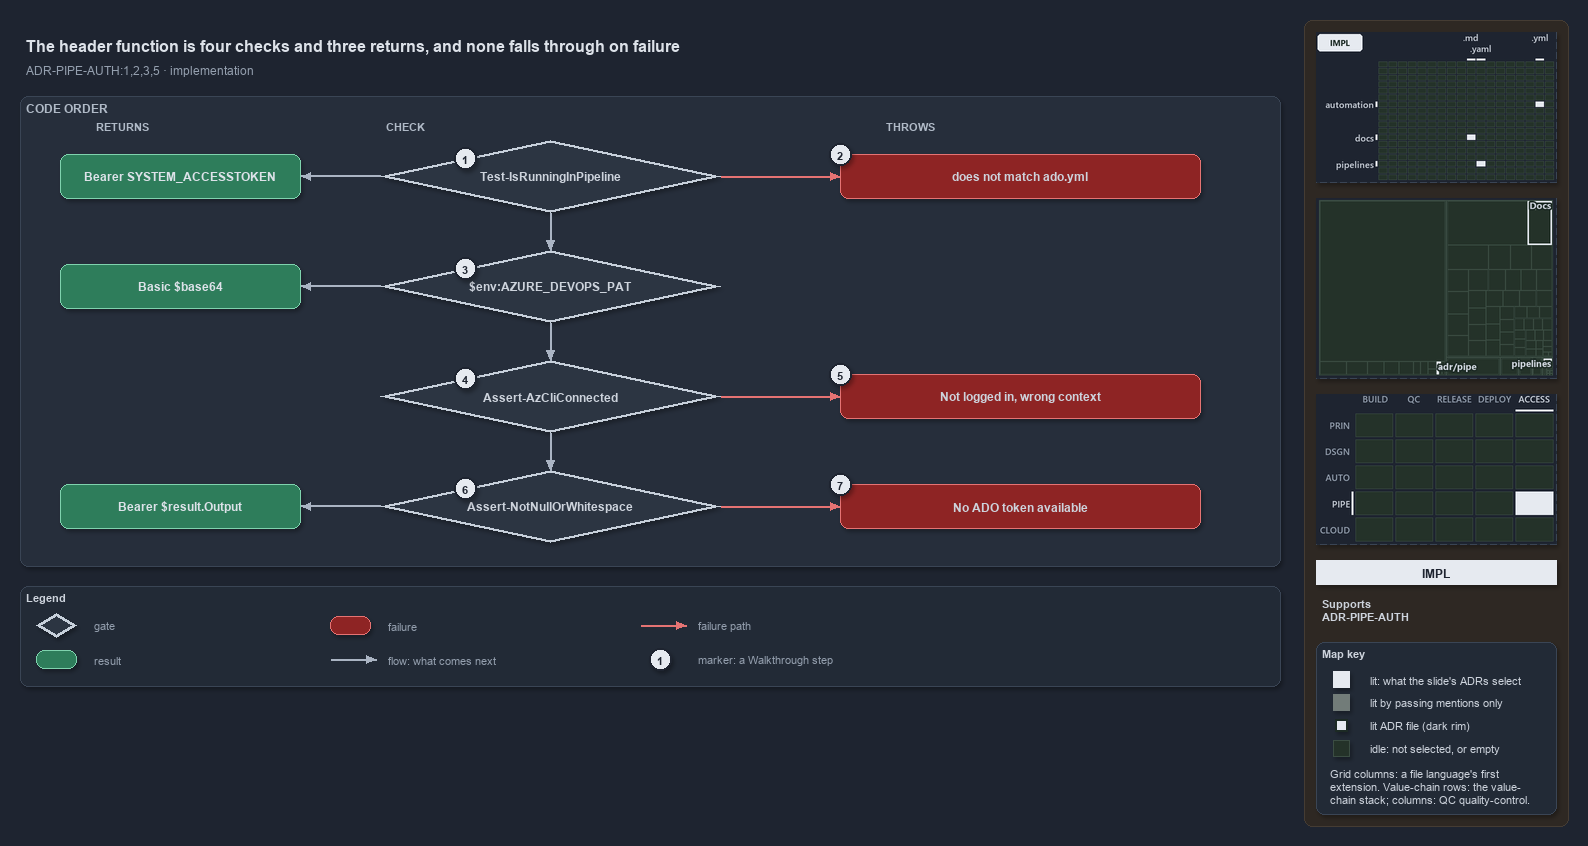

The diagram above was exported from draw.io. Its source (the exported page's mxGraphModel, read from the mxfile embedded in the PNG):
<mxGraphModel dx="1024" dy="768" grid="0" gridSize="10" guides="1" tooltips="1" connect="1" arrows="1" fold="1" page="1" pageScale="1" pageWidth="1572" pageHeight="690" background="#1E2430" math="0" shadow="1">
  <root>
    <mxCell id="0" />
    <mxCell id="1" parent="0" />
    <mxCell id="sidebar-bg" value="" style="rounded=1;arcSize=2;html=1;fillColor=#2E2823;strokeColor=#453C33;shadow=0;" vertex="1" parent="1">
      <mxGeometry x="1304" y="4" width="264" height="806" as="geometry" />
    </mxCell>
    <mxCell id="title" value="The header function is four checks and three returns, and none falls through on failure" style="text;html=1;align=left;verticalAlign=middle;fontSize=16;fontStyle=1;fontColor=#DDE2E9;" vertex="1" parent="1">
      <mxGeometry x="20" y="14" width="1260" height="30" as="geometry" />
    </mxCell>
    <mxCell id="subtitle" value="ADR-PIPE-AUTH:1,2,3,5 &amp;#183; implementation" style="text;html=1;align=left;verticalAlign=middle;fontSize=12;fontColor=#949FAE;" vertex="1" parent="1">
      <mxGeometry x="20" y="44" width="1240" height="20" as="geometry" />
    </mxCell>
    <mxCell id="band" value="CODE ORDER" style="rounded=1;html=1;arcSize=3;fillColor=#262E3B;strokeColor=#3A4555;verticalAlign=top;align=left;spacingLeft=8;fontStyle=1;fontSize=12;fontColor=#B0BAC7;" vertex="1" parent="1">
      <mxGeometry x="20" y="80" width="1260" height="470" as="geometry" />
    </mxCell>
    <mxCell id="col-result" value="RETURNS" style="text;html=1;align=left;verticalAlign=middle;fontSize=11;fontStyle=1;fontColor=#B0BAC7;" vertex="1" parent="1">
      <mxGeometry x="90" y="100" width="120" height="18" as="geometry" />
    </mxCell>
    <mxCell id="col-check" value="CHECK" style="text;html=1;align=left;verticalAlign=middle;fontSize=11;fontStyle=1;fontColor=#B0BAC7;" vertex="1" parent="1">
      <mxGeometry x="380" y="100" width="120" height="18" as="geometry" />
    </mxCell>
    <mxCell id="col-fail" value="THROWS" style="text;html=1;align=left;verticalAlign=middle;fontSize=11;fontStyle=1;fontColor=#B0BAC7;" vertex="1" parent="1">
      <mxGeometry x="880" y="100" width="120" height="18" as="geometry" />
    </mxCell>
    <mxCell id="g-pipeline" value="&lt;b&gt;Test-IsRunningInPipeline&lt;/b&gt;" style="rhombus;whiteSpace=wrap;html=1;fillColor=#2C3542;strokeColor=#C7D0DB;strokeWidth=3;fontSize=12;fontColor=#CDD3DC;" vertex="1" parent="1">
      <mxGeometry x="380" y="124" width="340" height="72" as="geometry" />
    </mxCell>
    <mxCell id="mark-1" value="1" style="ellipse;html=1;fillColor=#E6EAF0;strokeColor=#1E2430;strokeWidth=2;fontColor=#1E2430;fontStyle=1;fontSize=11;" vertex="1" parent="1">
      <mxGeometry x="454.0" y="131.0" width="22" height="22" as="geometry" />
    </mxCell>
    <mxCell id="g-pat" value="&lt;b&gt;$env:AZURE_DEVOPS_PAT&lt;/b&gt;" style="rhombus;whiteSpace=wrap;html=1;fillColor=#2C3542;strokeColor=#C7D0DB;strokeWidth=3;fontSize=12;fontColor=#CDD3DC;" vertex="1" parent="1">
      <mxGeometry x="380" y="234" width="340" height="72" as="geometry" />
    </mxCell>
    <mxCell id="mark-3" value="3" style="ellipse;html=1;fillColor=#E6EAF0;strokeColor=#1E2430;strokeWidth=2;fontColor=#1E2430;fontStyle=1;fontSize=11;" vertex="1" parent="1">
      <mxGeometry x="454.0" y="241.0" width="22" height="22" as="geometry" />
    </mxCell>
    <mxCell id="g-azcli" value="&lt;b&gt;Assert-AzCliConnected&lt;/b&gt;" style="rhombus;whiteSpace=wrap;html=1;fillColor=#2C3542;strokeColor=#C7D0DB;strokeWidth=3;fontSize=12;fontColor=#CDD3DC;" vertex="1" parent="1">
      <mxGeometry x="380" y="344" width="340" height="72" as="geometry" />
    </mxCell>
    <mxCell id="mark-4" value="4" style="ellipse;html=1;fillColor=#E6EAF0;strokeColor=#1E2430;strokeWidth=2;fontColor=#1E2430;fontStyle=1;fontSize=11;" vertex="1" parent="1">
      <mxGeometry x="454.0" y="351.0" width="22" height="22" as="geometry" />
    </mxCell>
    <mxCell id="g-token" value="&lt;b&gt;Assert-NotNullOrWhitespace&lt;/b&gt;" style="rhombus;whiteSpace=wrap;html=1;fillColor=#2C3542;strokeColor=#C7D0DB;strokeWidth=3;fontSize=12;fontColor=#CDD3DC;" vertex="1" parent="1">
      <mxGeometry x="380" y="454" width="340" height="72" as="geometry" />
    </mxCell>
    <mxCell id="mark-6" value="6" style="ellipse;html=1;fillColor=#E6EAF0;strokeColor=#1E2430;strokeWidth=2;fontColor=#1E2430;fontStyle=1;fontSize=11;" vertex="1" parent="1">
      <mxGeometry x="454.0" y="461.0" width="22" height="22" as="geometry" />
    </mxCell>
    <mxCell id="p-e-g-pipeline-g-pat-a" value="" style="text;html=1;strokeColor=none;fillColor=none;" vertex="1" parent="1">
      <mxGeometry x="550" y="196" width="1" height="1" as="geometry" />
    </mxCell>
    <mxCell id="p-e-g-pipeline-g-pat-b" value="" style="text;html=1;strokeColor=none;fillColor=none;" vertex="1" parent="1">
      <mxGeometry x="550" y="234" width="1" height="1" as="geometry" />
    </mxCell>
    <mxCell id="e-g-pipeline-g-pat" value="" style="edgeStyle=orthogonalEdgeStyle;rounded=1;html=1;fontSize=10;endArrow=block;strokeColor=#AAB4C3;fontColor=#CDD3DC;shadow=0;" edge="1" parent="1" source="p-e-g-pipeline-g-pat-a" target="p-e-g-pipeline-g-pat-b">
      <mxGeometry relative="1" as="geometry" />
    </mxCell>
    <mxCell id="p-e-g-pat-g-azcli-a" value="" style="text;html=1;strokeColor=none;fillColor=none;" vertex="1" parent="1">
      <mxGeometry x="550" y="306" width="1" height="1" as="geometry" />
    </mxCell>
    <mxCell id="p-e-g-pat-g-azcli-b" value="" style="text;html=1;strokeColor=none;fillColor=none;" vertex="1" parent="1">
      <mxGeometry x="550" y="344" width="1" height="1" as="geometry" />
    </mxCell>
    <mxCell id="e-g-pat-g-azcli" value="" style="edgeStyle=orthogonalEdgeStyle;rounded=1;html=1;fontSize=10;endArrow=block;strokeColor=#AAB4C3;fontColor=#CDD3DC;shadow=0;" edge="1" parent="1" source="p-e-g-pat-g-azcli-a" target="p-e-g-pat-g-azcli-b">
      <mxGeometry relative="1" as="geometry" />
    </mxCell>
    <mxCell id="p-e-g-azcli-g-token-a" value="" style="text;html=1;strokeColor=none;fillColor=none;" vertex="1" parent="1">
      <mxGeometry x="550" y="416" width="1" height="1" as="geometry" />
    </mxCell>
    <mxCell id="p-e-g-azcli-g-token-b" value="" style="text;html=1;strokeColor=none;fillColor=none;" vertex="1" parent="1">
      <mxGeometry x="550" y="454" width="1" height="1" as="geometry" />
    </mxCell>
    <mxCell id="e-g-azcli-g-token" value="" style="edgeStyle=orthogonalEdgeStyle;rounded=1;html=1;fontSize=10;endArrow=block;strokeColor=#AAB4C3;fontColor=#CDD3DC;shadow=0;" edge="1" parent="1" source="p-e-g-azcli-g-token-a" target="p-e-g-azcli-g-token-b">
      <mxGeometry relative="1" as="geometry" />
    </mxCell>
    <mxCell id="r-bearer-agent" value="&lt;b&gt;Bearer SYSTEM_ACCESSTOKEN&lt;/b&gt;" style="rounded=1;whiteSpace=wrap;html=1;arcSize=20;fillColor=#2E7D5B;strokeColor=#7FD3AE;fontColor=#DDE2E9;fontSize=12;" vertex="1" parent="1">
      <mxGeometry x="60" y="138" width="240" height="44" as="geometry" />
    </mxCell>
    <mxCell id="p-e-g-pipeline-r-bearer-agent-a" value="" style="text;html=1;strokeColor=none;fillColor=none;" vertex="1" parent="1">
      <mxGeometry x="380" y="160" width="1" height="1" as="geometry" />
    </mxCell>
    <mxCell id="p-e-g-pipeline-r-bearer-agent-b" value="" style="text;html=1;strokeColor=none;fillColor=none;" vertex="1" parent="1">
      <mxGeometry x="300" y="160" width="1" height="1" as="geometry" />
    </mxCell>
    <mxCell id="e-g-pipeline-r-bearer-agent" value="" style="edgeStyle=orthogonalEdgeStyle;rounded=1;html=1;fontSize=10;endArrow=block;strokeColor=#AAB4C3;fontColor=#CDD3DC;shadow=0;" edge="1" parent="1" source="p-e-g-pipeline-r-bearer-agent-a" target="p-e-g-pipeline-r-bearer-agent-b">
      <mxGeometry relative="1" as="geometry" />
    </mxCell>
    <mxCell id="r-basic" value="&lt;b&gt;Basic $base64&lt;/b&gt;" style="rounded=1;whiteSpace=wrap;html=1;arcSize=20;fillColor=#2E7D5B;strokeColor=#7FD3AE;fontColor=#DDE2E9;fontSize=12;" vertex="1" parent="1">
      <mxGeometry x="60" y="248" width="240" height="44" as="geometry" />
    </mxCell>
    <mxCell id="p-e-g-pat-r-basic-a" value="" style="text;html=1;strokeColor=none;fillColor=none;" vertex="1" parent="1">
      <mxGeometry x="380" y="270" width="1" height="1" as="geometry" />
    </mxCell>
    <mxCell id="p-e-g-pat-r-basic-b" value="" style="text;html=1;strokeColor=none;fillColor=none;" vertex="1" parent="1">
      <mxGeometry x="300" y="270" width="1" height="1" as="geometry" />
    </mxCell>
    <mxCell id="e-g-pat-r-basic" value="" style="edgeStyle=orthogonalEdgeStyle;rounded=1;html=1;fontSize=10;endArrow=block;strokeColor=#AAB4C3;fontColor=#CDD3DC;shadow=0;" edge="1" parent="1" source="p-e-g-pat-r-basic-a" target="p-e-g-pat-r-basic-b">
      <mxGeometry relative="1" as="geometry" />
    </mxCell>
    <mxCell id="r-bearer-az" value="&lt;b&gt;Bearer $result.Output&lt;/b&gt;" style="rounded=1;whiteSpace=wrap;html=1;arcSize=20;fillColor=#2E7D5B;strokeColor=#7FD3AE;fontColor=#DDE2E9;fontSize=12;" vertex="1" parent="1">
      <mxGeometry x="60" y="468" width="240" height="44" as="geometry" />
    </mxCell>
    <mxCell id="p-e-g-token-r-bearer-az-a" value="" style="text;html=1;strokeColor=none;fillColor=none;" vertex="1" parent="1">
      <mxGeometry x="380" y="490" width="1" height="1" as="geometry" />
    </mxCell>
    <mxCell id="p-e-g-token-r-bearer-az-b" value="" style="text;html=1;strokeColor=none;fillColor=none;" vertex="1" parent="1">
      <mxGeometry x="300" y="490" width="1" height="1" as="geometry" />
    </mxCell>
    <mxCell id="e-g-token-r-bearer-az" value="" style="edgeStyle=orthogonalEdgeStyle;rounded=1;html=1;fontSize=10;endArrow=block;strokeColor=#AAB4C3;fontColor=#CDD3DC;shadow=0;" edge="1" parent="1" source="p-e-g-token-r-bearer-az-a" target="p-e-g-token-r-bearer-az-b">
      <mxGeometry relative="1" as="geometry" />
    </mxCell>
    <mxCell id="f-collection" value="&lt;b&gt;does not match ado.yml&lt;/b&gt;" style="rounded=1;whiteSpace=wrap;html=1;arcSize=20;fillColor=#8E2424;strokeColor=#E57373;fontSize=12;" vertex="1" parent="1">
      <mxGeometry x="840" y="138" width="360" height="44" as="geometry" />
    </mxCell>
    <mxCell id="p-e-g-pipeline-f-collection-a" value="" style="text;html=1;strokeColor=none;fillColor=none;" vertex="1" parent="1">
      <mxGeometry x="720" y="160" width="1" height="1" as="geometry" />
    </mxCell>
    <mxCell id="p-e-g-pipeline-f-collection-b" value="" style="text;html=1;strokeColor=none;fillColor=none;" vertex="1" parent="1">
      <mxGeometry x="840" y="160" width="1" height="1" as="geometry" />
    </mxCell>
    <mxCell id="e-g-pipeline-f-collection" value="" style="edgeStyle=orthogonalEdgeStyle;rounded=1;html=1;fontSize=10;endArrow=block;strokeColor=#E57373;fontColor=#CDD3DC;shadow=0;" edge="1" parent="1" source="p-e-g-pipeline-f-collection-a" target="p-e-g-pipeline-f-collection-b">
      <mxGeometry relative="1" as="geometry" />
    </mxCell>
    <mxCell id="mark-2" value="2" style="ellipse;html=1;fillColor=#E6EAF0;strokeColor=#1E2430;strokeWidth=2;fontColor=#1E2430;fontStyle=1;fontSize=11;" vertex="1" parent="1">
      <mxGeometry x="829" y="127" width="22" height="22" as="geometry" />
    </mxCell>
    <mxCell id="f-azcli" value="&lt;b&gt;Not logged in, wrong context&lt;/b&gt;" style="rounded=1;whiteSpace=wrap;html=1;arcSize=20;fillColor=#8E2424;strokeColor=#E57373;fontSize=12;" vertex="1" parent="1">
      <mxGeometry x="840" y="358" width="360" height="44" as="geometry" />
    </mxCell>
    <mxCell id="p-e-g-azcli-f-azcli-a" value="" style="text;html=1;strokeColor=none;fillColor=none;" vertex="1" parent="1">
      <mxGeometry x="720" y="380" width="1" height="1" as="geometry" />
    </mxCell>
    <mxCell id="p-e-g-azcli-f-azcli-b" value="" style="text;html=1;strokeColor=none;fillColor=none;" vertex="1" parent="1">
      <mxGeometry x="840" y="380" width="1" height="1" as="geometry" />
    </mxCell>
    <mxCell id="e-g-azcli-f-azcli" value="" style="edgeStyle=orthogonalEdgeStyle;rounded=1;html=1;fontSize=10;endArrow=block;strokeColor=#E57373;fontColor=#CDD3DC;shadow=0;" edge="1" parent="1" source="p-e-g-azcli-f-azcli-a" target="p-e-g-azcli-f-azcli-b">
      <mxGeometry relative="1" as="geometry" />
    </mxCell>
    <mxCell id="mark-5" value="5" style="ellipse;html=1;fillColor=#E6EAF0;strokeColor=#1E2430;strokeWidth=2;fontColor=#1E2430;fontStyle=1;fontSize=11;" vertex="1" parent="1">
      <mxGeometry x="829" y="347" width="22" height="22" as="geometry" />
    </mxCell>
    <mxCell id="f-notoken" value="&lt;b&gt;No ADO token available&lt;/b&gt;" style="rounded=1;whiteSpace=wrap;html=1;arcSize=20;fillColor=#8E2424;strokeColor=#E57373;fontSize=12;" vertex="1" parent="1">
      <mxGeometry x="840" y="468" width="360" height="44" as="geometry" />
    </mxCell>
    <mxCell id="p-e-g-token-f-notoken-a" value="" style="text;html=1;strokeColor=none;fillColor=none;" vertex="1" parent="1">
      <mxGeometry x="720" y="490" width="1" height="1" as="geometry" />
    </mxCell>
    <mxCell id="p-e-g-token-f-notoken-b" value="" style="text;html=1;strokeColor=none;fillColor=none;" vertex="1" parent="1">
      <mxGeometry x="840" y="490" width="1" height="1" as="geometry" />
    </mxCell>
    <mxCell id="e-g-token-f-notoken" value="" style="edgeStyle=orthogonalEdgeStyle;rounded=1;html=1;fontSize=10;endArrow=block;strokeColor=#E57373;fontColor=#CDD3DC;shadow=0;" edge="1" parent="1" source="p-e-g-token-f-notoken-a" target="p-e-g-token-f-notoken-b">
      <mxGeometry relative="1" as="geometry" />
    </mxCell>
    <mxCell id="mark-7" value="7" style="ellipse;html=1;fillColor=#E6EAF0;strokeColor=#1E2430;strokeWidth=2;fontColor=#1E2430;fontStyle=1;fontSize=11;" vertex="1" parent="1">
      <mxGeometry x="829" y="457" width="22" height="22" as="geometry" />
    </mxCell>
    <mxCell id="legend" value="&lt;b&gt;Legend&lt;/b&gt;" style="rounded=1;whiteSpace=wrap;html=1;arcSize=6;fillColor=#222A36;strokeColor=#3A4555;align=left;verticalAlign=top;spacing=8;fontSize=11;fontColor=#CDD3DC;" vertex="1" parent="1">
      <mxGeometry x="20" y="570" width="1260" height="100" as="geometry" />
    </mxCell>
    <mxCell id="legend-0" value="" style="rhombus;whiteSpace=wrap;html=1;fillColor=#2C3542;strokeColor=#C7D0DB;strokeWidth=3;fontColor=#CDD3DC;" vertex="1" parent="1">
      <mxGeometry x="36.0" y="597.0" width="40" height="24" as="geometry" />
    </mxCell>
    <mxCell id="legend-0-text" value="gate" style="text;html=1;align=left;verticalAlign=middle;fontSize=11;fontColor=#949FAE;" vertex="1" parent="1">
      <mxGeometry x="88" y="599" width="240" height="20" as="geometry" />
    </mxCell>
    <mxCell id="legend-1" value="" style="rounded=1;whiteSpace=wrap;html=1;arcSize=20;fillColor=#2E7D5B;strokeColor=#7FD3AE;" vertex="1" parent="1">
      <mxGeometry x="36.0" y="634.0" width="40" height="18" as="geometry" />
    </mxCell>
    <mxCell id="legend-1-text" value="result" style="text;html=1;align=left;verticalAlign=middle;fontSize=11;fontColor=#949FAE;" vertex="1" parent="1">
      <mxGeometry x="88" y="633" width="240" height="20" as="geometry" />
    </mxCell>
    <mxCell id="legend-2" value="" style="rounded=1;whiteSpace=wrap;html=1;arcSize=20;fillColor=#8E2424;strokeColor=#E57373;" vertex="1" parent="1">
      <mxGeometry x="330.0" y="600.0" width="40" height="18" as="geometry" />
    </mxCell>
    <mxCell id="legend-2-text" value="failure" style="text;html=1;align=left;verticalAlign=middle;fontSize=11;fontColor=#949FAE;" vertex="1" parent="1">
      <mxGeometry x="382" y="599" width="240" height="20" as="geometry" />
    </mxCell>
    <mxCell id="legend-3-a" value="" style="text;html=1;strokeColor=none;fillColor=none;" vertex="1" parent="1">
      <mxGeometry x="330" y="643" width="1" height="1" as="geometry" />
    </mxCell>
    <mxCell id="legend-3-b" value="" style="text;html=1;strokeColor=none;fillColor=none;" vertex="1" parent="1">
      <mxGeometry x="376" y="643" width="1" height="1" as="geometry" />
    </mxCell>
    <mxCell id="legend-3" value="" style="edgeStyle=orthogonalEdgeStyle;rounded=1;html=1;fontSize=10;endArrow=block;strokeColor=#AAB4C3;fontColor=#CDD3DC;shadow=0;" edge="1" parent="1" source="legend-3-a" target="legend-3-b">
      <mxGeometry relative="1" as="geometry" />
    </mxCell>
    <mxCell id="legend-3-text" value="flow: what comes next" style="text;html=1;align=left;verticalAlign=middle;fontSize=11;fontColor=#949FAE;" vertex="1" parent="1">
      <mxGeometry x="382" y="633" width="240" height="20" as="geometry" />
    </mxCell>
    <mxCell id="legend-4-a" value="" style="text;html=1;strokeColor=none;fillColor=none;" vertex="1" parent="1">
      <mxGeometry x="640" y="609" width="1" height="1" as="geometry" />
    </mxCell>
    <mxCell id="legend-4-b" value="" style="text;html=1;strokeColor=none;fillColor=none;" vertex="1" parent="1">
      <mxGeometry x="686" y="609" width="1" height="1" as="geometry" />
    </mxCell>
    <mxCell id="legend-4" value="" style="edgeStyle=orthogonalEdgeStyle;rounded=1;html=1;fontSize=10;endArrow=block;strokeColor=#E57373;fontColor=#CDD3DC;shadow=0;" edge="1" parent="1" source="legend-4-a" target="legend-4-b">
      <mxGeometry relative="1" as="geometry" />
    </mxCell>
    <mxCell id="legend-4-text" value="failure path" style="text;html=1;align=left;verticalAlign=middle;fontSize=11;fontColor=#949FAE;" vertex="1" parent="1">
      <mxGeometry x="692" y="599" width="240" height="20" as="geometry" />
    </mxCell>
    <mxCell id="legend-5" value="1" style="ellipse;html=1;fillColor=#E6EAF0;strokeColor=#1E2430;strokeWidth=2;fontColor=#1E2430;fontStyle=1;fontSize=11;" vertex="1" parent="1">
      <mxGeometry x="649" y="632" width="22" height="22" as="geometry" />
    </mxCell>
    <mxCell id="legend-5-text" value="marker: a Walkthrough step" style="text;html=1;align=left;verticalAlign=middle;fontSize=11;fontColor=#949FAE;" vertex="1" parent="1">
      <mxGeometry x="692" y="633" width="240" height="20" as="geometry" />
    </mxCell>
    <mxCell id="minimap-grid" value="" style="shape=image;html=1;imageAspect=0;aspect=fixed;verticalLabelPosition=bottom;strokeColor=#3A4555;dashed=1;fillColor=#222A36;image=data:image/png,(base64 omitted: 8984 chars);" vertex="1" parent="1">
      <mxGeometry x="1316" y="16" width="240" height="150" as="geometry" />
    </mxCell>
    <mxCell id="minimap-tree" value="" style="shape=image;html=1;imageAspect=0;aspect=fixed;verticalLabelPosition=bottom;strokeColor=#3A4555;dashed=1;fillColor=#222A36;image=data:image/png,(base64 omitted: 9144 chars);" vertex="1" parent="1">
      <mxGeometry x="1316" y="182" width="240" height="180" as="geometry" />
    </mxCell>
    <mxCell id="minimap-chain" value="" style="shape=image;html=1;imageAspect=0;aspect=fixed;verticalLabelPosition=bottom;strokeColor=#3A4555;dashed=1;fillColor=#222A36;image=data:image/png,(base64 omitted: 13108 chars);" vertex="1" parent="1">
      <mxGeometry x="1316" y="378" width="240" height="150" as="geometry" />
    </mxCell>
    <mxCell id="lens-badge" value="IMPL" style="rounded=0;whiteSpace=wrap;html=1;align=center;verticalAlign=middle;fontSize=12;fontStyle=1;fontColor=#1E2430;fillColor=#E6EAF0;strokeColor=none;" vertex="1" parent="1">
      <mxGeometry x="1316" y="544" width="240" height="24" as="geometry" />
    </mxCell>
    <mxCell id="supports" value="&lt;b&gt;Supports&lt;/b&gt;&lt;br&gt;ADR-PIPE-AUTH" style="text;html=1;whiteSpace=wrap;align=left;verticalAlign=top;fontSize=11;fontColor=#CDD3DC;" vertex="1" parent="1">
      <mxGeometry x="1316" y="576" width="240" height="38" as="geometry" />
    </mxCell>
    <mxCell id="mapkey" value="&lt;b&gt;Map key&lt;/b&gt;" style="rounded=1;arcSize=6;whiteSpace=wrap;html=1;align=left;verticalAlign=top;fontSize=11;fontColor=#CDD3DC;fillColor=#222A36;strokeColor=#3A4555;spacingLeft=8;spacingTop=2;" vertex="1" parent="1">
      <mxGeometry x="1316" y="626" width="240" height="172" as="geometry" />
    </mxCell>
    <mxCell id="mapkey-lit" value="" style="rounded=0;html=1;fillColor=#E6EAF0;strokeColor=#E6EAF0;" vertex="1" parent="1">
      <mxGeometry x="1333.0" y="655.0" width="16" height="16" as="geometry" />
    </mxCell>
    <mxCell id="mapkey-lit-text" value="lit: what the slide's ADRs select" style="text;html=1;align=left;verticalAlign=middle;fontSize=11;fontColor=#CDD3DC;" vertex="1" parent="1">
      <mxGeometry x="1364" y="653" width="184" height="20" as="geometry" />
    </mxCell>
    <mxCell id="mapkey-touched" value="" style="rounded=0;html=1;fillColor=#727C79;strokeColor=#727C79;" vertex="1" parent="1">
      <mxGeometry x="1333.0" y="678.0" width="16" height="16" as="geometry" />
    </mxCell>
    <mxCell id="mapkey-touched-text" value="lit by passing mentions only" style="text;html=1;align=left;verticalAlign=middle;fontSize=11;fontColor=#CDD3DC;" vertex="1" parent="1">
      <mxGeometry x="1364" y="676" width="184" height="20" as="geometry" />
    </mxCell>
    <mxCell id="mapkey-adr" value="" style="rounded=0;html=1;fillColor=#E6EAF0;strokeColor=#1C2A24;strokeWidth=2;" vertex="1" parent="1">
      <mxGeometry x="1335.0" y="703.0" width="12" height="12" as="geometry" />
    </mxCell>
    <mxCell id="mapkey-adr-text" value="lit ADR file (dark rim)" style="text;html=1;align=left;verticalAlign=middle;fontSize=11;fontColor=#CDD3DC;" vertex="1" parent="1">
      <mxGeometry x="1364" y="699" width="184" height="20" as="geometry" />
    </mxCell>
    <mxCell id="mapkey-idle" value="" style="rounded=0;html=1;fillColor=#243229;strokeColor=#3B4D43;" vertex="1" parent="1">
      <mxGeometry x="1333.0" y="724.0" width="16" height="16" as="geometry" />
    </mxCell>
    <mxCell id="mapkey-idle-text" value="idle: not selected, or empty" style="text;html=1;align=left;verticalAlign=middle;fontSize=11;fontColor=#CDD3DC;" vertex="1" parent="1">
      <mxGeometry x="1364" y="722" width="184" height="20" as="geometry" />
    </mxCell>
    <mxCell id="mapkey-codes" value="Grid columns: a file language's first&lt;br&gt;extension. Value-chain rows: the value-&lt;br&gt;chain stack; columns: QC quality-control." style="text;html=1;align=left;verticalAlign=top;whiteSpace=wrap;fontSize=11;fontColor=#CDD3DC;" vertex="1" parent="1">
      <mxGeometry x="1324" y="746" width="224" height="46" as="geometry" />
    </mxCell>
  </root>
</mxGraphModel>